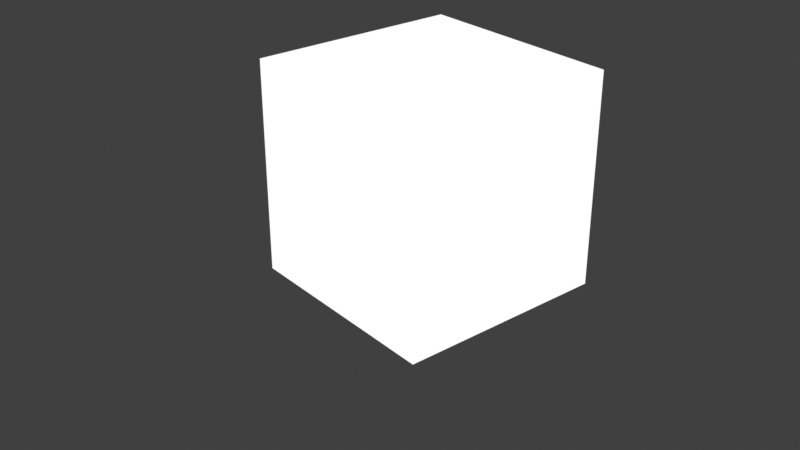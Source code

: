# Source: AOV.blend  (saved by Blender 2.92.5; exported with 4.5.12 LTS)
import bpy
from mathutils import Matrix  # noqa: F401  (used for matrix-valued properties, if any)

bpy.ops.wm.read_factory_settings(use_empty=True)
scene = bpy.context.scene
scene.name = 'Scene'

# ---- collections
col_collection = bpy.data.collections.new('Collection'); scene.collection.children.link(col_collection)

# ---- materials (node trees are filled in below, after node groups)
mat_aov = bpy.data.materials.new('AOV')
mat_aov.alpha_threshold = 0.0
mat_aov.line_color = (0.0, 0.0, 0.0, 1.0)

# ---- node groups
ng_aov_node = bpy.data.node_groups.new('AOV.Node', 'ShaderNodeTree')
_s = ng_aov_node.interface.new_socket(name='Alpha', in_out='INPUT', socket_type='NodeSocketFloat')
_s.default_value = 1.0
_s.min_value = 0.0
_s.max_value = 1.0
_N = ng_aov_node.nodes; _L = ng_aov_node.links
n0 = _N.new('ShaderNodeOutputAOV'); n0.name = 'AOV Output'; n0.location = (200, 202)
n0.aov_name = 'AOV.GenCo'
n1 = _N.new('ShaderNodeMath'); n1.name = 'Math'; n1.location = (4, 254)
n1.operation = 'MULTIPLY'
n1.inputs[2].default_value = 0.0
n2 = _N.new('ShaderNodeMath'); n2.name = 'Math.001'; n2.location = (1, 88)
n2.operation = 'MULTIPLY'
n2.inputs[2].default_value = 0.0
n3 = _N.new('ShaderNodeMath'); n3.name = 'Math.002'; n3.location = (1, -83)
n3.operation = 'MULTIPLY'
n3.inputs[2].default_value = 0.0
n4 = _N.new('ShaderNodeOutputAOV'); n4.name = 'AOV Output.001'; n4.location = (197, 86)
n4.aov_name = 'AOV.UV'
n5 = _N.new('ShaderNodeOutputAOV'); n5.name = 'AOV Output.002'; n5.location = (197, -22)
n5.aov_name = 'AOV.Object'
n6 = _N.new('NodeGroupInput'); n6.name = 'Group Input'; n6.location = (-448, 273)
n7 = _N.new('NodeGroupOutput'); n7.name = 'Group Output'; n7.location = (390, 86)
n8 = _N.new('ShaderNodeTexCoord'); n8.name = 'Texture Coordinate'; n8.location = (-423, 143)
n9 = _N.new('ShaderNodeUVMap'); n9.name = 'UV Map'; n9.location = (-423, -127)
n9.uv_map = 'AOV.UV'
_L.new(n8.outputs[0], n1.inputs[0])
_L.new(n8.outputs[3], n3.inputs[0])
_L.new(n1.outputs[0], n0.inputs[0])
_L.new(n2.outputs[0], n4.inputs[0])
_L.new(n3.outputs[0], n5.inputs[0])
_L.new(n6.outputs[0], n1.inputs[1])
_L.new(n6.outputs[0], n2.inputs[1])
_L.new(n6.outputs[0], n3.inputs[1])
_L.new(n9.outputs[0], n2.inputs[0])
n7.is_active_output = True

# ---- material node trees
mat_aov.use_nodes = True; mat_aov.node_tree.nodes.clear()
_N = mat_aov.node_tree.nodes; _L = mat_aov.node_tree.links
n0 = _N.new('ShaderNodeOutputMaterial'); n0.name = 'Material Output'; n0.location = (163, 268)
n1 = _N.new('ShaderNodeEmission'); n1.name = 'Emission'; n1.location = (-34, 259)
n2 = _N.new('ShaderNodeGroup'); n2.name = 'Group'; n2.location = (160, 121)
n2.node_tree = ng_aov_node
n2.inputs[0].default_value = 1.0
_L.new(n1.outputs[0], n0.inputs[0])
n0.is_active_output = True

# ---- world
world_world = bpy.data.worlds.new('World'); scene.world = world_world
world_world.use_nodes = True; world_world.node_tree.nodes.clear()
_N = world_world.node_tree.nodes; _L = world_world.node_tree.links
n0 = _N.new('ShaderNodeOutputWorld'); n0.name = 'World Output'; n0.location = (300, 300)
n1 = _N.new('ShaderNodeBackground'); n1.name = 'Background'; n1.location = (10, 300)
n1.inputs[0].default_value = (0.05088, 0.05088, 0.05088, 1.0)
_L.new(n1.outputs[0], n0.inputs[0])
n0.is_active_output = True
world_world.color = (0.05088, 0.05088, 0.05088)
world_world.use_sun_shadow = False
world_world.sun_shadow_jitter_overblur = 0.0

# ---- cameras
cam_camera = bpy.data.cameras.new('Camera')
cam_camera.clip_end = 100.0
cam_camera.ortho_scale = 7.314

# ---- lights
light_light = bpy.data.lights.new('Light', 'POINT')
light_light.transmission_factor = 0.0
light_light.energy = 1000.0
light_light.shadow_soft_size = 0.1
light_light.shadow_maximum_resolution = 0.006
light_light.use_absolute_resolution = True

# ---- meshes
me_cube = bpy.data.meshes.new('Cube')
me_cube.from_pydata([(1.0, 1.0, 1.0), (1.0, 1.0, -1.0), (1.0, -1.0, 1.0), (1.0, -1.0, -1.0), (-1.0, 1.0, 1.0), (-1.0, 1.0, -1.0), (-1.0, -1.0, 1.0), (-1.0, -1.0, -1.0)], [], [(0, 4, 6, 2), (3, 2, 6, 7), (7, 6, 4, 5), (5, 1, 3, 7), (1, 0, 2, 3), (5, 4, 0, 1)])
_uv = me_cube.uv_layers.new(name='UVMap')
_uv.uv.foreach_set('vector', [0.625, 0.5, 0.875, 0.5, 0.875, 0.75, 0.625, 0.75, 0.375, 0.75, 0.625, 0.75, 0.625, 1.0, 0.375, 1.0, 0.375, 0.0, 0.625, 0.0, 0.625, 0.25, 0.375, 0.25, 0.125, 0.5, 0.375, 0.5, 0.375, 0.75, 0.125, 0.75, 0.375, 0.5, 0.625, 0.5, 0.625, 0.75, 0.375, 0.75, 0.375, 0.25, 0.625, 0.25, 0.625, 0.5, 0.375, 0.5])
_uv = me_cube.uv_layers.new(name='UVMap.001')
_uv.uv.foreach_set('vector', [0.01786, 0.01786, 0.3155, 0.01786, 0.3155, 0.3155, 0.01786, 0.3155, 0.3155, 0.9821, 0.01786, 0.9821, 0.01786, 0.6845, 0.3155, 0.6845, 0.6488, 0.01786, 0.6488, 0.3155, 0.3512, 0.3155, 0.3512, 0.01786, 0.3512, 0.3512, 0.6488, 0.3512, 0.6488, 0.6488, 0.3512, 0.6488, 0.9821, 0.3155, 0.6845, 0.3155, 0.6845, 0.01786, 0.9821, 0.01786, 0.3155, 0.3512, 0.3155, 0.6488, 0.01786, 0.6488, 0.01786, 0.3512])
_uv.active_render = True
me_cube.materials.append(mat_aov)
me_cube.use_remesh_preserve_volume = False
me_cube.use_remesh_preserve_attributes = False
me_cube.use_mirror_vertex_groups = False
me_cube.update()

# ---- objects
ob_cube = bpy.data.objects.new('Cube', me_cube)
ob_light = bpy.data.objects.new('Light', light_light)
ob_camera = bpy.data.objects.new('Camera', cam_camera)

# ---- transforms, parenting, visibility, modifiers, constraints
ob_cube.location = (0.0, 0.0, 0.0)
ob_cube.lock_rotations_4d = False
ob_cube.empty_display_type = 'ARROWS'
ob_cube.lineart.crease_threshold = 0.0
ob_light.location = (4.076, 1.005, 5.904)
ob_light.rotation_euler = (0.6503, 0.05522, 1.866)
ob_light.lock_rotations_4d = False
ob_light.empty_display_type = 'ARROWS'
ob_light.color = (0.0, 0.0, 0.0, 0.0)
ob_light.lineart.crease_threshold = 0.0
ob_camera.location = (6.581, -5.701, 4.0)
ob_camera.rotation_euler = (1.095, -3.081e-07, 0.8847)
ob_camera.lock_rotations_4d = False
ob_camera.empty_display_type = 'ARROWS'
ob_camera.color = (0.0, 0.0, 0.0, 0.0)
ob_camera.display_type = 'WIRE'
ob_camera.lineart.crease_threshold = 0.0

# ---- collection membership
col_collection.objects.link(ob_cube)
col_collection.objects.link(ob_light)
col_collection.objects.link(ob_camera)

# ---- scene / render settings (as saved in the file)
scene.camera = ob_camera
scene.frame_start = 1; scene.frame_end = 250; scene.frame_set(1)
scene.render.engine = 'CYCLES'
scene.cycles.use_denoising = False
scene.cycles.samples = 1
scene.cycles.sampling_pattern = 'TABULATED_SOBOL'
scene.cycles.use_adaptive_sampling = False
scene.cycles.use_light_tree = False
scene.view_settings.view_transform = 'Standard'
bpy.context.view_layer.update()
